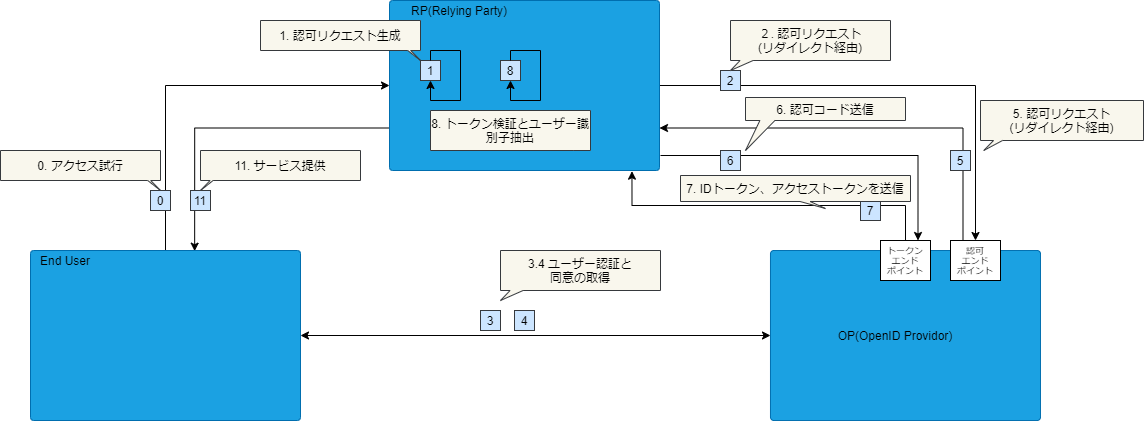

The diagram above was exported from draw.io. Its source (the exported page's mxGraphModel, read from the mxfile embedded in the PNG):
<mxGraphModel dx="2414" dy="1077" grid="1" gridSize="10" guides="1" tooltips="1" connect="1" arrows="1" fold="1" page="1" pageScale="1" pageWidth="827" pageHeight="1169" math="0" shadow="0">
  <root>
    <mxCell id="0" />
    <mxCell id="1" parent="0" />
    <mxCell id="18" style="edgeStyle=orthogonalEdgeStyle;orthogonalLoop=1;jettySize=auto;html=1;exitX=1;exitY=0.5;exitDx=0;exitDy=0;rounded=0;comic=0;entryX=0.5;entryY=0;entryDx=0;entryDy=0;" parent="1" source="2" target="19" edge="1">
      <mxGeometry relative="1" as="geometry" />
    </mxCell>
    <mxCell id="57" style="edgeStyle=orthogonalEdgeStyle;rounded=0;comic=0;orthogonalLoop=1;jettySize=auto;html=1;exitX=0;exitY=0.75;exitDx=0;exitDy=0;entryX=0.608;entryY=0.004;entryDx=0;entryDy=0;entryPerimeter=0;startArrow=none;startFill=0;endArrow=classic;endFill=1;fontSize=9;fontColor=#000000;" parent="1" source="2" target="6" edge="1">
      <mxGeometry relative="1" as="geometry" />
    </mxCell>
    <mxCell id="2" value="" style="rounded=1;whiteSpace=wrap;html=1;arcSize=2;fillColor=#1ba1e2;strokeColor=#006EAF;fontColor=#ffffff;" parent="1" vertex="1">
      <mxGeometry x="-181" y="350" width="270" height="170" as="geometry" />
    </mxCell>
    <mxCell id="4" value="" style="rounded=1;whiteSpace=wrap;html=1;arcSize=2;fillColor=#1ba1e2;strokeColor=#006EAF;fontColor=#ffffff;" parent="1" vertex="1">
      <mxGeometry x="200" y="600" width="270" height="170" as="geometry" />
    </mxCell>
    <mxCell id="5" value="OP(OpenID Providor)" style="text;html=1;strokeColor=none;fillColor=none;align=center;verticalAlign=middle;whiteSpace=wrap;rounded=0;" parent="1" vertex="1">
      <mxGeometry x="260" y="675" width="130" height="20" as="geometry" />
    </mxCell>
    <mxCell id="54" style="edgeStyle=orthogonalEdgeStyle;rounded=0;comic=0;orthogonalLoop=1;jettySize=auto;html=1;exitX=0.5;exitY=0;exitDx=0;exitDy=0;entryX=0;entryY=0.5;entryDx=0;entryDy=0;startArrow=none;startFill=0;endArrow=classic;endFill=1;fontSize=9;fontColor=#000000;" parent="1" source="6" target="2" edge="1">
      <mxGeometry relative="1" as="geometry" />
    </mxCell>
    <mxCell id="6" value="" style="rounded=1;whiteSpace=wrap;html=1;arcSize=2;fillColor=#1ba1e2;strokeColor=#006EAF;fontColor=#ffffff;" parent="1" vertex="1">
      <mxGeometry x="-540" y="600" width="270" height="170" as="geometry" />
    </mxCell>
    <mxCell id="7" value="RP(Relying Party)" style="text;html=1;strokeColor=none;fillColor=none;align=center;verticalAlign=middle;whiteSpace=wrap;rounded=0;" parent="1" vertex="1">
      <mxGeometry x="-176" y="350" width="130" height="20" as="geometry" />
    </mxCell>
    <mxCell id="8" value="End User" style="text;html=1;strokeColor=none;fillColor=none;align=center;verticalAlign=middle;whiteSpace=wrap;rounded=0;" parent="1" vertex="1">
      <mxGeometry x="-570" y="600" width="130" height="20" as="geometry" />
    </mxCell>
    <mxCell id="11" value="1" style="rounded=0;whiteSpace=wrap;html=1;fillColor=#cce5ff;strokeColor=#36393d;fontColor=#000000;" parent="1" vertex="1">
      <mxGeometry x="-150" y="410" width="20" height="20" as="geometry" />
    </mxCell>
    <mxCell id="12" style="edgeStyle=orthogonalEdgeStyle;rounded=0;orthogonalLoop=1;jettySize=auto;html=1;exitX=0.5;exitY=0;exitDx=0;exitDy=0;entryX=0.5;entryY=1;entryDx=0;entryDy=0;" parent="1" source="11" target="11" edge="1">
      <mxGeometry relative="1" as="geometry">
        <Array as="points">
          <mxPoint x="-140" y="400" />
          <mxPoint x="-110" y="400" />
          <mxPoint x="-110" y="450" />
          <mxPoint x="-140" y="450" />
        </Array>
      </mxGeometry>
    </mxCell>
    <mxCell id="13" value="1. 認可リクエスト生成" style="shape=callout;whiteSpace=wrap;html=1;perimeter=calloutPerimeter;position2=1;base=3;size=10;position=0.92;fillColor=#f9f7ed;strokeColor=#36393d;fontColor=#000000;" parent="1" vertex="1">
      <mxGeometry x="-310" y="370" width="160" height="40" as="geometry" />
    </mxCell>
    <mxCell id="14" value="2" style="rounded=0;whiteSpace=wrap;html=1;fillColor=#cce5ff;strokeColor=#36393d;fontColor=#000000;" parent="1" vertex="1">
      <mxGeometry x="150" y="420" width="20" height="20" as="geometry" />
    </mxCell>
    <mxCell id="17" value="２. 認可リクエスト&lt;br&gt;(リダイレクト経由)" style="shape=callout;whiteSpace=wrap;html=1;perimeter=calloutPerimeter;position2=0;base=13;size=10;position=0.06;fillColor=#f9f7ed;strokeColor=#36393d;fontColor=#000000;" parent="1" vertex="1">
      <mxGeometry x="160" y="370" width="160" height="50" as="geometry" />
    </mxCell>
    <mxCell id="31" style="edgeStyle=orthogonalEdgeStyle;rounded=0;comic=0;orthogonalLoop=1;jettySize=auto;html=1;exitX=0.25;exitY=0;exitDx=0;exitDy=0;entryX=1;entryY=0.75;entryDx=0;entryDy=0;startArrow=none;startFill=0;endArrow=classic;endFill=1;fontSize=9;" parent="1" source="19" target="2" edge="1">
      <mxGeometry relative="1" as="geometry" />
    </mxCell>
    <mxCell id="19" value="認可&lt;br style=&quot;font-size: 9px;&quot;&gt;エンド&lt;br style=&quot;font-size: 9px;&quot;&gt;ポイント" style="rounded=0;whiteSpace=wrap;html=1;fontSize=9;" parent="1" vertex="1">
      <mxGeometry x="380" y="590" width="50" height="40" as="geometry" />
    </mxCell>
    <mxCell id="20" value="トークン&lt;br style=&quot;font-size: 9px&quot;&gt;エンド&lt;br style=&quot;font-size: 9px&quot;&gt;ポイント" style="rounded=0;whiteSpace=wrap;html=1;fontSize=9;" parent="1" vertex="1">
      <mxGeometry x="310" y="590" width="50" height="40" as="geometry" />
    </mxCell>
    <mxCell id="24" style="edgeStyle=orthogonalEdgeStyle;rounded=0;comic=0;orthogonalLoop=1;jettySize=auto;html=1;exitX=0;exitY=0.5;exitDx=0;exitDy=0;entryX=1;entryY=0.5;entryDx=0;entryDy=0;fontSize=9;endArrow=classic;endFill=1;startArrow=classic;startFill=1;" parent="1" source="4" target="6" edge="1">
      <mxGeometry relative="1" as="geometry">
        <mxPoint x="200" y="685" as="sourcePoint" />
        <mxPoint x="-10" y="685" as="targetPoint" />
      </mxGeometry>
    </mxCell>
    <mxCell id="25" value="4" style="rounded=0;whiteSpace=wrap;html=1;fillColor=#cce5ff;strokeColor=#36393d;fontColor=#000000;" parent="1" vertex="1">
      <mxGeometry x="-56" y="660" width="20" height="20" as="geometry" />
    </mxCell>
    <mxCell id="28" value="3" style="rounded=0;whiteSpace=wrap;html=1;fillColor=#cce5ff;strokeColor=#36393d;fontColor=#000000;" parent="1" vertex="1">
      <mxGeometry x="-90" y="660" width="20" height="20" as="geometry" />
    </mxCell>
    <mxCell id="30" value="3.4 ユーザー認証と&lt;br&gt;同意の取得" style="shape=callout;whiteSpace=wrap;html=1;perimeter=calloutPerimeter;position2=0;base=13;size=10;position=0.06;fillColor=#f9f7ed;strokeColor=#36393d;fontColor=#000000;" parent="1" vertex="1">
      <mxGeometry x="-70" y="600" width="160" height="50" as="geometry" />
    </mxCell>
    <mxCell id="33" value="5. 認可リクエスト&lt;br&gt;(リダイレクト経由)" style="shape=callout;whiteSpace=wrap;html=1;perimeter=calloutPerimeter;position2=0.02;base=9;size=10;position=0.08;fillColor=#f9f7ed;strokeColor=#36393d;fontColor=#000000;" parent="1" vertex="1">
      <mxGeometry x="410" y="450" width="163" height="50" as="geometry" />
    </mxCell>
    <mxCell id="32" value="5" style="rounded=0;whiteSpace=wrap;html=1;fillColor=#cce5ff;strokeColor=#36393d;fontColor=#000000;" parent="1" vertex="1">
      <mxGeometry x="380" y="500" width="20" height="20" as="geometry" />
    </mxCell>
    <mxCell id="37" style="edgeStyle=orthogonalEdgeStyle;orthogonalLoop=1;jettySize=auto;html=1;exitX=1;exitY=0.5;exitDx=0;exitDy=0;rounded=0;comic=0;entryX=0.75;entryY=0;entryDx=0;entryDy=0;" parent="1" target="20" edge="1">
      <mxGeometry relative="1" as="geometry">
        <mxPoint x="90" y="505" as="sourcePoint" />
        <mxPoint x="406" y="660" as="targetPoint" />
      </mxGeometry>
    </mxCell>
    <mxCell id="39" value="6" style="rounded=0;whiteSpace=wrap;html=1;fillColor=#cce5ff;strokeColor=#36393d;fontColor=#000000;" parent="1" vertex="1">
      <mxGeometry x="150" y="500" width="20" height="20" as="geometry" />
    </mxCell>
    <mxCell id="43" value="6. 認可コード送信" style="shape=callout;whiteSpace=wrap;html=1;perimeter=calloutPerimeter;position2=0;base=15;size=30;position=0.09;fillColor=#f9f7ed;strokeColor=#36393d;fontColor=#000000;" parent="1" vertex="1">
      <mxGeometry x="175" y="447" width="160" height="53" as="geometry" />
    </mxCell>
    <mxCell id="44" style="edgeStyle=orthogonalEdgeStyle;rounded=0;comic=0;orthogonalLoop=1;jettySize=auto;html=1;exitX=0.5;exitY=0;exitDx=0;exitDy=0;entryX=0.898;entryY=1.004;entryDx=0;entryDy=0;startArrow=none;startFill=0;endArrow=classic;endFill=1;fontSize=9;entryPerimeter=0;" parent="1" source="20" target="2" edge="1">
      <mxGeometry relative="1" as="geometry">
        <mxPoint x="402.5" y="600" as="sourcePoint" />
        <mxPoint x="99" y="487.5" as="targetPoint" />
      </mxGeometry>
    </mxCell>
    <mxCell id="45" value="7" style="rounded=0;whiteSpace=wrap;html=1;fillColor=#cce5ff;strokeColor=#36393d;fontColor=#000000;" parent="1" vertex="1">
      <mxGeometry x="290" y="550" width="20" height="20" as="geometry" />
    </mxCell>
    <mxCell id="49" value="7. IDトークン、アクセストークンを送信" style="shape=callout;whiteSpace=wrap;html=1;perimeter=calloutPerimeter;position2=0.63;base=10;size=7;position=0.52;fillColor=#f9f7ed;strokeColor=#36393d;fontColor=#000000;" parent="1" vertex="1">
      <mxGeometry x="110" y="525" width="230" height="33" as="geometry" />
    </mxCell>
    <mxCell id="51" value="8" style="rounded=0;whiteSpace=wrap;html=1;fillColor=#cce5ff;strokeColor=#36393d;fontColor=#000000;" parent="1" vertex="1">
      <mxGeometry x="-70" y="410" width="20" height="20" as="geometry" />
    </mxCell>
    <mxCell id="52" style="edgeStyle=orthogonalEdgeStyle;rounded=0;orthogonalLoop=1;jettySize=auto;html=1;exitX=0.5;exitY=0;exitDx=0;exitDy=0;entryX=0.5;entryY=1;entryDx=0;entryDy=0;" parent="1" source="51" target="51" edge="1">
      <mxGeometry relative="1" as="geometry">
        <Array as="points">
          <mxPoint x="-60" y="400" />
          <mxPoint x="-30" y="400" />
          <mxPoint x="-30" y="450" />
          <mxPoint x="-60" y="450" />
        </Array>
      </mxGeometry>
    </mxCell>
    <mxCell id="53" value="8. トークン検証とユーザー識別子抽出" style="shape=callout;whiteSpace=wrap;html=1;perimeter=calloutPerimeter;position2=0.69;base=13;size=0;position=0.81;fillColor=#f9f7ed;strokeColor=#36393d;fontColor=#000000;" parent="1" vertex="1">
      <mxGeometry x="-140" y="460" width="160" height="40" as="geometry" />
    </mxCell>
    <mxCell id="55" value="0" style="rounded=0;whiteSpace=wrap;html=1;fillColor=#cce5ff;strokeColor=#36393d;fontColor=#000000;" parent="1" vertex="1">
      <mxGeometry x="-420" y="540" width="20" height="20" as="geometry" />
    </mxCell>
    <mxCell id="56" value="0. アクセス試行" style="shape=callout;whiteSpace=wrap;html=1;perimeter=calloutPerimeter;position2=1;base=3;size=10;position=0.92;fillColor=#f9f7ed;strokeColor=#36393d;fontColor=#000000;" parent="1" vertex="1">
      <mxGeometry x="-570" y="500" width="160" height="40" as="geometry" />
    </mxCell>
    <mxCell id="59" value="11" style="rounded=0;whiteSpace=wrap;html=1;fillColor=#cce5ff;strokeColor=#36393d;fontColor=#000000;" parent="1" vertex="1">
      <mxGeometry x="-380" y="540" width="20" height="20" as="geometry" />
    </mxCell>
    <mxCell id="60" value="11. サービス提供" style="shape=callout;whiteSpace=wrap;html=1;perimeter=calloutPerimeter;position2=0;base=3;size=10;position=0.06;fillColor=#f9f7ed;strokeColor=#36393d;fontColor=#000000;" parent="1" vertex="1">
      <mxGeometry x="-370" y="500" width="160" height="40" as="geometry" />
    </mxCell>
  </root>
</mxGraphModel>